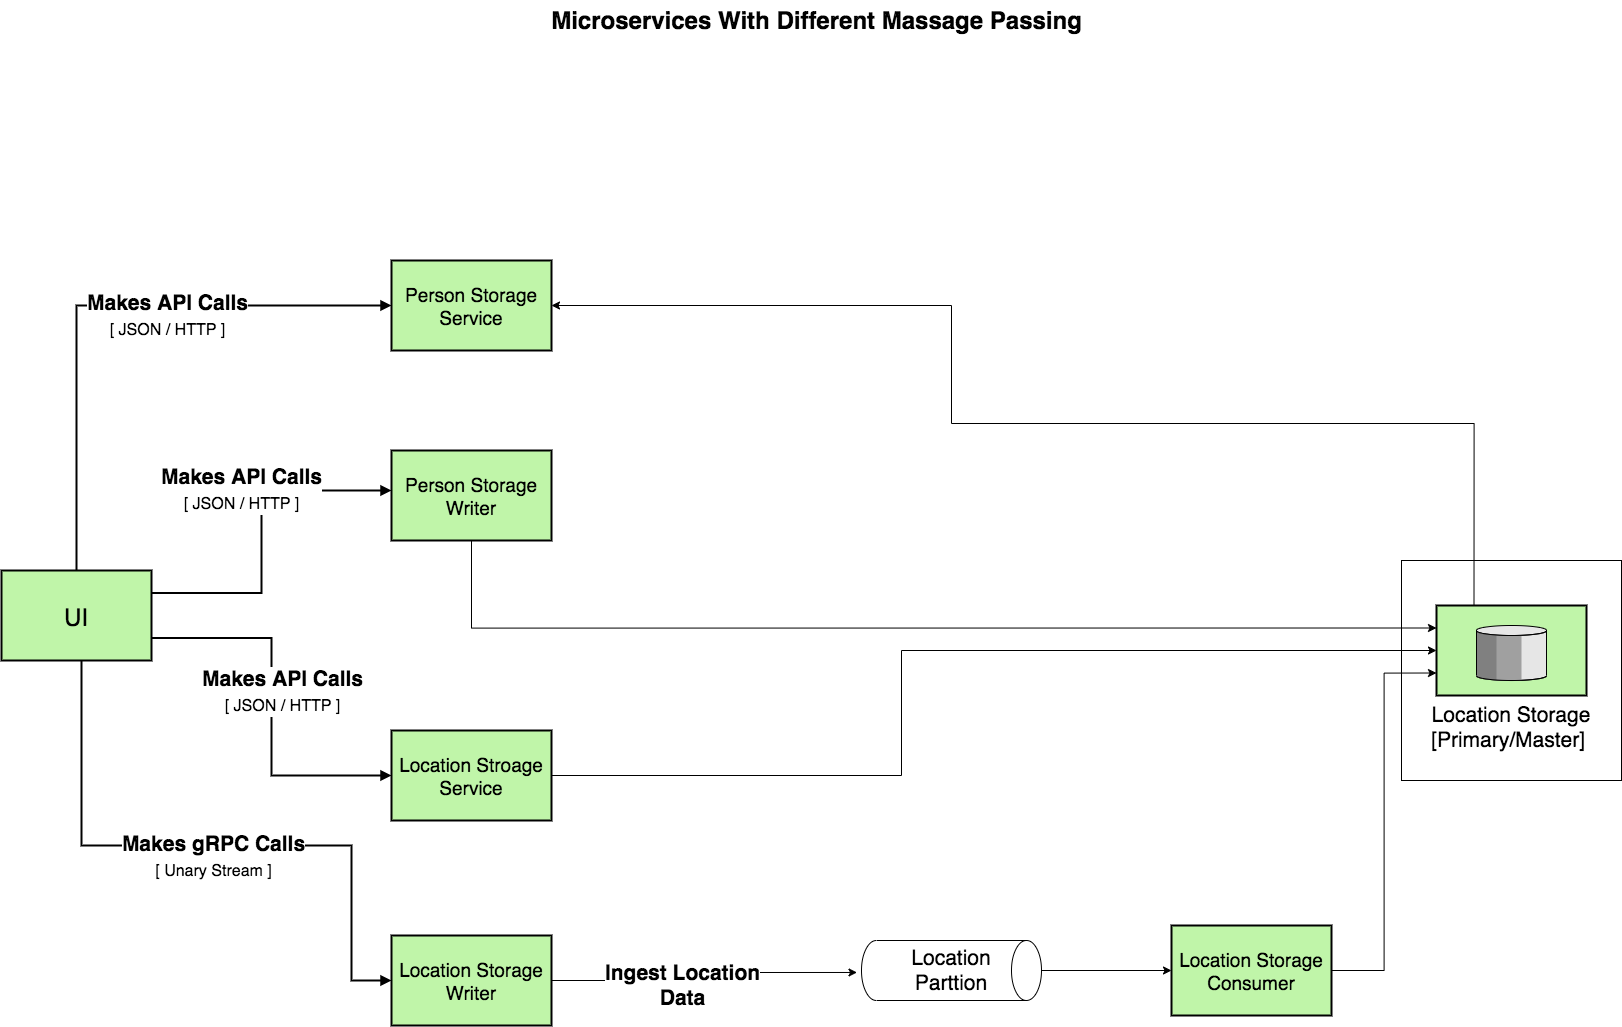

The diagram above was exported from draw.io. Its source (the exported page's mxGraphModel, read from the mxfile embedded in the PNG):
<mxGraphModel dx="2372" dy="1356" grid="1" gridSize="10" guides="1" tooltips="1" connect="1" arrows="1" fold="1" page="1" pageScale="1.5" pageWidth="1169" pageHeight="826" background="none" math="0" shadow="0">
  <root>
    <mxCell id="0" style=";html=1;" />
    <mxCell id="1" style=";html=1;" parent="0" />
    <mxCell id="iNIvtrHulFYJVaiZTur0-28" value="" style="rounded=0;whiteSpace=wrap;html=1;fillColor=none;fontSize=21;" parent="1" vertex="1">
      <mxGeometry x="1460" y="600" width="220" height="220" as="geometry" />
    </mxCell>
    <mxCell id="10b056a9c633e61c-18" style="edgeStyle=orthogonalEdgeStyle;rounded=0;html=1;endArrow=block;endFill=1;jettySize=auto;orthogonalLoop=1;strokeWidth=2;startArrow=none;startFill=0;" parent="1" edge="1">
      <mxGeometry relative="1" as="geometry">
        <mxPoint x="532" y="635" as="sourcePoint" />
      </mxGeometry>
    </mxCell>
    <mxCell id="10b056a9c633e61c-17" style="edgeStyle=orthogonalEdgeStyle;rounded=0;html=1;endArrow=block;endFill=1;jettySize=auto;orthogonalLoop=1;strokeWidth=2;startArrow=none;startFill=0;" parent="1" edge="1">
      <mxGeometry relative="1" as="geometry">
        <mxPoint x="322" y="635" as="sourcePoint" />
      </mxGeometry>
    </mxCell>
    <mxCell id="10b056a9c633e61c-28" style="edgeStyle=orthogonalEdgeStyle;rounded=0;html=1;endArrow=block;endFill=1;jettySize=auto;orthogonalLoop=1;strokeWidth=2;startArrow=none;startFill=0;entryX=0;entryY=0.5;entryDx=0;entryDy=0;exitX=0.5;exitY=0;exitDx=0;exitDy=0;" parent="1" source="WQWRDVIKuRtedxkpBg83-1" target="WQWRDVIKuRtedxkpBg83-3" edge="1">
      <mxGeometry relative="1" as="geometry">
        <Array as="points">
          <mxPoint x="135" y="345" />
        </Array>
        <mxPoint x="145" y="517.5" as="sourcePoint" />
        <mxPoint x="440" y="320" as="targetPoint" />
      </mxGeometry>
    </mxCell>
    <mxCell id="iNIvtrHulFYJVaiZTur0-9" value="&lt;b&gt;Makes API Calls&lt;/b&gt;&lt;br&gt;&lt;font style=&quot;font-size: 16px&quot;&gt;[ JSON / HTTP ]&lt;/font&gt;" style="edgeLabel;html=1;align=center;verticalAlign=middle;resizable=0;points=[];fontSize=21;" parent="10b056a9c633e61c-28" vertex="1" connectable="0">
      <mxGeometry x="-0.0614" relative="1" as="geometry">
        <mxPoint x="82.5" y="9" as="offset" />
      </mxGeometry>
    </mxCell>
    <mxCell id="10b056a9c633e61c-24" style="edgeStyle=orthogonalEdgeStyle;rounded=0;html=1;endArrow=block;endFill=1;jettySize=auto;orthogonalLoop=1;strokeWidth=2;startArrow=none;startFill=0;entryX=0;entryY=0.5;entryDx=0;entryDy=0;exitX=1;exitY=0.75;exitDx=0;exitDy=0;" parent="1" source="WQWRDVIKuRtedxkpBg83-1" target="WQWRDVIKuRtedxkpBg83-8" edge="1">
      <mxGeometry relative="1" as="geometry">
        <mxPoint x="1242" y="885" as="sourcePoint" />
        <mxPoint x="1122" y="885" as="targetPoint" />
      </mxGeometry>
    </mxCell>
    <mxCell id="iNIvtrHulFYJVaiZTur0-11" value="&lt;b&gt;Makes API Calls&lt;/b&gt;&lt;br&gt;&lt;font style=&quot;font-size: 16px&quot;&gt;[ JSON / HTTP ]&lt;/font&gt;" style="edgeLabel;html=1;align=center;verticalAlign=middle;resizable=0;points=[];fontSize=21;" parent="10b056a9c633e61c-24" vertex="1" connectable="0">
      <mxGeometry x="-0.4747" y="-18" relative="1" as="geometry">
        <mxPoint x="30.019999999999996" y="34.42" as="offset" />
      </mxGeometry>
    </mxCell>
    <mxCell id="10b056a9c633e61c-30" value="Microservices With Different Massage Passing" style="text;strokeColor=none;fillColor=none;html=1;fontSize=24;fontStyle=1;verticalAlign=middle;align=center;" parent="1" vertex="1">
      <mxGeometry x="80" y="40" width="1590" height="40" as="geometry" />
    </mxCell>
    <mxCell id="WQWRDVIKuRtedxkpBg83-1" value="UI" style="strokeWidth=2;dashed=0;align=center;fontSize=24;shape=rect;verticalLabelPosition=middle;verticalAlign=middle;fillColor=#c0f5a9;labelPosition=center;" parent="1" vertex="1">
      <mxGeometry x="60" y="610" width="150" height="90" as="geometry" />
    </mxCell>
    <mxCell id="WQWRDVIKuRtedxkpBg83-3" value="Person Storage &#10;Service" style="strokeWidth=2;dashed=0;align=center;fontSize=19;shape=rect;verticalLabelPosition=middle;verticalAlign=middle;fillColor=#c0f5a9;labelPosition=center;" parent="1" vertex="1">
      <mxGeometry x="450" y="300" width="160" height="90" as="geometry" />
    </mxCell>
    <mxCell id="iNIvtrHulFYJVaiZTur0-6" style="edgeStyle=orthogonalEdgeStyle;rounded=0;orthogonalLoop=1;jettySize=auto;html=1;fontSize=21;entryX=0;entryY=0.25;entryDx=0;entryDy=0;entryPerimeter=0;" parent="1" source="WQWRDVIKuRtedxkpBg83-7" target="iNIvtrHulFYJVaiZTur0-18" edge="1">
      <mxGeometry relative="1" as="geometry">
        <mxPoint x="1390" y="620" as="targetPoint" />
        <Array as="points">
          <mxPoint x="530" y="668" />
        </Array>
      </mxGeometry>
    </mxCell>
    <mxCell id="WQWRDVIKuRtedxkpBg83-7" value="Person Storage &#10;Writer" style="strokeWidth=2;dashed=0;align=center;fontSize=19;shape=rect;verticalLabelPosition=middle;verticalAlign=middle;fillColor=#c0f5a9;labelPosition=center;" parent="1" vertex="1">
      <mxGeometry x="450" y="490" width="160" height="90" as="geometry" />
    </mxCell>
    <mxCell id="WQWRDVIKuRtedxkpBg83-8" value="Location Stroage&#10;Service" style="strokeWidth=2;dashed=0;align=center;fontSize=19;shape=rect;verticalLabelPosition=middle;verticalAlign=middle;fillColor=#c0f5a9;labelPosition=center;" parent="1" vertex="1">
      <mxGeometry x="450" y="770" width="160" height="90" as="geometry" />
    </mxCell>
    <mxCell id="iNIvtrHulFYJVaiZTur0-22" style="edgeStyle=orthogonalEdgeStyle;rounded=0;orthogonalLoop=1;jettySize=auto;html=1;entryX=0.533;entryY=1.025;entryDx=0;entryDy=0;entryPerimeter=0;fontSize=21;" parent="1" source="WQWRDVIKuRtedxkpBg83-9" target="iNIvtrHulFYJVaiZTur0-23" edge="1">
      <mxGeometry relative="1" as="geometry">
        <mxPoint x="692.6999999999998" y="1050" as="targetPoint" />
      </mxGeometry>
    </mxCell>
    <mxCell id="KcA3ttpxV-iOaogqtKMW-4" value="&lt;span style=&quot;color: rgba(0 , 0 , 0 , 0) ; font-family: monospace ; font-size: 0px ; background-color: rgb(248 , 249 , 250)&quot;&gt;%3CmxGraphModel%3E%3Croot%3E%3CmxCell%20id%3D%220%22%2F%3E%3CmxCell%20id%3D%221%22%20parent%3D%220%22%2F%3E%3CmxCell%20id%3D%222%22%20value%3D%22%26lt%3Bb%26gt%3BMakes%20gRPC%20Calls%26lt%3B%2Fb%26gt%3B%26lt%3Bbr%26gt%3B%26lt%3Bfont%20style%3D%26quot%3Bfont-size%3A%2016px%26quot%3B%26gt%3B%5B%20Unary%20Stream%20%5D%26lt%3B%2Ffont%26gt%3B%22%20style%3D%22edgeLabel%3Bhtml%3D1%3Balign%3Dcenter%3BverticalAlign%3Dmiddle%3Bresizable%3D0%3Bpoints%3D%5B%5D%3BfontSize%3D21%3B%22%20vertex%3D%221%22%20connectable%3D%220%22%20parent%3D%221%22%3E%3CmxGeometry%20x%3D%22221%22%20y%3D%22895%22%20as%3D%22geometry%22%2F%3E%3C%2FmxCell%3E%3C%2Froot%3E%3C%2FmxGraphModel%3E&lt;/span&gt;&lt;span style=&quot;color: rgba(0 , 0 , 0 , 0) ; font-family: monospace ; font-size: 0px ; background-color: rgb(248 , 249 , 250)&quot;&gt;%3CmxGraphModel%3E%3Croot%3E%3CmxCell%20id%3D%220%22%2F%3E%3CmxCell%20id%3D%221%22%20parent%3D%220%22%2F%3E%3CmxCell%20id%3D%222%22%20value%3D%22%26lt%3Bb%26gt%3BMakes%20gRPC%20Calls%26lt%3B%2Fb%26gt%3B%26lt%3Bbr%26gt%3B%26lt%3Bfont%20style%3D%26quot%3Bfont-size%3A%2016px%26quot%3B%26gt%3B%5B%20Unary%20Stream%20%5D%26lt%3B%2Ffont%26gt%3B%22%20style%3D%22edgeLabel%3Bhtml%3D1%3Balign%3Dcenter%3BverticalAlign%3Dmiddle%3Bresizable%3D0%3Bpoints%3D%5B%5D%3BfontSize%3D21%3B%22%20vertex%3D%221%22%20connectable%3D%220%22%20parent%3D%221%22%3E%3CmxGeometry%20x%3D%22221%22%20y%3D%22895%22%20as%3D%22geometry%22%2F%3E%3C%2FmxCell%3E%3C%2Froot%3E%3C%2FmxGraphModel%3E&lt;/span&gt;" style="edgeLabel;html=1;align=center;verticalAlign=middle;resizable=0;points=[];" parent="iNIvtrHulFYJVaiZTur0-22" vertex="1" connectable="0">
      <mxGeometry x="0.0418" y="14" relative="1" as="geometry">
        <mxPoint as="offset" />
      </mxGeometry>
    </mxCell>
    <mxCell id="KcA3ttpxV-iOaogqtKMW-5" value="&lt;span style=&quot;font-size: 21px&quot;&gt;&lt;b&gt;Ingest Location&lt;br&gt;Data&lt;br&gt;&lt;/b&gt;&lt;/span&gt;" style="edgeLabel;html=1;align=center;verticalAlign=middle;resizable=0;points=[];" parent="iNIvtrHulFYJVaiZTur0-22" vertex="1" connectable="0">
      <mxGeometry x="-0.1744" y="-4" relative="1" as="geometry">
        <mxPoint as="offset" />
      </mxGeometry>
    </mxCell>
    <mxCell id="WQWRDVIKuRtedxkpBg83-9" value="Location Storage&#10;Writer" style="strokeWidth=2;dashed=0;align=center;fontSize=19;shape=rect;verticalLabelPosition=middle;verticalAlign=middle;fillColor=#c0f5a9;labelPosition=center;" parent="1" vertex="1">
      <mxGeometry x="450" y="975" width="160" height="90" as="geometry" />
    </mxCell>
    <mxCell id="iNIvtrHulFYJVaiZTur0-1" style="edgeStyle=orthogonalEdgeStyle;rounded=0;html=1;endArrow=block;endFill=1;jettySize=auto;orthogonalLoop=1;strokeWidth=2;startArrow=none;startFill=0;exitX=1;exitY=0.25;exitDx=0;exitDy=0;" parent="1" source="WQWRDVIKuRtedxkpBg83-1" edge="1">
      <mxGeometry relative="1" as="geometry">
        <mxPoint x="1401.9999999999995" y="570" as="sourcePoint" />
        <mxPoint x="450" y="530" as="targetPoint" />
        <Array as="points">
          <mxPoint x="320" y="633" />
          <mxPoint x="320" y="530" />
        </Array>
      </mxGeometry>
    </mxCell>
    <mxCell id="iNIvtrHulFYJVaiZTur0-15" value="&lt;span style=&quot;color: rgba(0 , 0 , 0 , 0) ; font-family: monospace ; font-size: 0px ; background-color: rgb(248 , 249 , 250)&quot;&gt;%3CmxGraphModel%3E%3Croot%3E%3CmxCell%20id%3D%220%22%2F%3E%3CmxCell%20id%3D%221%22%20parent%3D%220%22%2F%3E%3CmxCell%20id%3D%222%22%20value%3D%22%26lt%3Bb%26gt%3BMakes%20API%20Calls%26lt%3B%2Fb%26gt%3B%26lt%3Bbr%26gt%3B%26lt%3Bfont%20style%3D%26quot%3Bfont-size%3A%2016px%26quot%3B%26gt%3B%5BJSON%20%2F%20HTTP%5D%26lt%3B%2Ffont%26gt%3B%22%20style%3D%22edgeLabel%3Bhtml%3D1%3Balign%3Dcenter%3BverticalAlign%3Dmiddle%3Bresizable%3D0%3Bpoints%3D%5B%5D%3BfontSize%3D21%3B%22%20vertex%3D%221%22%20connectable%3D%220%22%20parent%3D%221%22%3E%3CmxGeometry%20x%3D%22269.9966666666669%22%20y%3D%22405%22%20as%3D%22geometry%22%2F%3E%3C%2FmxCell%3E%3C%2Froot%3E%3C%2FmxGraphModel%3E&lt;/span&gt;" style="edgeLabel;html=1;align=center;verticalAlign=middle;resizable=0;points=[];fontSize=21;" parent="iNIvtrHulFYJVaiZTur0-1" vertex="1" connectable="0">
      <mxGeometry x="0.3158" y="-14" relative="1" as="geometry">
        <mxPoint as="offset" />
      </mxGeometry>
    </mxCell>
    <mxCell id="iNIvtrHulFYJVaiZTur0-16" value="&lt;b&gt;Makes API Calls&lt;/b&gt;&lt;br&gt;&lt;font style=&quot;font-size: 16px&quot;&gt;[ JSON / HTTP ]&lt;/font&gt;" style="edgeLabel;html=1;align=center;verticalAlign=middle;resizable=0;points=[];fontSize=21;" parent="iNIvtrHulFYJVaiZTur0-1" vertex="1" connectable="0">
      <mxGeometry x="0.2421" y="2" relative="1" as="geometry">
        <mxPoint x="-20.290000000000006" as="offset" />
      </mxGeometry>
    </mxCell>
    <mxCell id="iNIvtrHulFYJVaiZTur0-2" style="edgeStyle=orthogonalEdgeStyle;rounded=0;html=1;endArrow=block;endFill=1;jettySize=auto;orthogonalLoop=1;strokeWidth=2;startArrow=none;startFill=0;entryX=0;entryY=0.5;entryDx=0;entryDy=0;" parent="1" source="WQWRDVIKuRtedxkpBg83-1" target="WQWRDVIKuRtedxkpBg83-9" edge="1">
      <mxGeometry relative="1" as="geometry">
        <Array as="points">
          <mxPoint x="140" y="885" />
          <mxPoint x="410" y="885" />
          <mxPoint x="410" y="1020" />
        </Array>
        <mxPoint x="220" y="650" as="sourcePoint" />
        <mxPoint x="460" y="415" as="targetPoint" />
      </mxGeometry>
    </mxCell>
    <mxCell id="iNIvtrHulFYJVaiZTur0-12" value="&lt;b&gt;Makes gRPC Calls&lt;/b&gt;&lt;br&gt;&lt;font style=&quot;font-size: 16px&quot;&gt;[ Unary Stream ]&lt;/font&gt;" style="edgeLabel;html=1;align=center;verticalAlign=middle;resizable=0;points=[];fontSize=21;" parent="iNIvtrHulFYJVaiZTur0-2" vertex="1" connectable="0">
      <mxGeometry x="-0.0303" relative="1" as="geometry">
        <mxPoint x="10" y="10" as="offset" />
      </mxGeometry>
    </mxCell>
    <mxCell id="iNIvtrHulFYJVaiZTur0-7" style="edgeStyle=orthogonalEdgeStyle;rounded=0;orthogonalLoop=1;jettySize=auto;html=1;entryX=1;entryY=0.5;entryDx=0;entryDy=0;fontSize=21;exitX=0.25;exitY=0;exitDx=0;exitDy=0;exitPerimeter=0;" parent="1" source="iNIvtrHulFYJVaiZTur0-18" target="WQWRDVIKuRtedxkpBg83-3" edge="1">
      <mxGeometry relative="1" as="geometry">
        <mxPoint x="1495" y="462.5" as="sourcePoint" />
        <Array as="points">
          <mxPoint x="1533" y="463" />
          <mxPoint x="1010" y="463" />
          <mxPoint x="1010" y="345" />
        </Array>
      </mxGeometry>
    </mxCell>
    <mxCell id="iNIvtrHulFYJVaiZTur0-18" value="Location Storage&#10;[Primary/Master] " style="strokeWidth=2;dashed=0;align=center;fontSize=21;verticalLabelPosition=bottom;verticalAlign=top;shape=mxgraph.eip.message_store;fillColor=#c0f5a9" parent="1" vertex="1">
      <mxGeometry x="1495" y="645" width="150" height="90" as="geometry" />
    </mxCell>
    <mxCell id="KcA3ttpxV-iOaogqtKMW-2" style="edgeStyle=orthogonalEdgeStyle;rounded=0;orthogonalLoop=1;jettySize=auto;html=1;" parent="1" source="iNIvtrHulFYJVaiZTur0-23" target="KcA3ttpxV-iOaogqtKMW-1" edge="1">
      <mxGeometry relative="1" as="geometry" />
    </mxCell>
    <mxCell id="iNIvtrHulFYJVaiZTur0-23" value="Location&lt;br&gt;Parttion" style="shape=cylinder2;whiteSpace=wrap;html=1;boundedLbl=1;backgroundOutline=1;size=15;fillColor=none;fontSize=21;direction=south;" parent="1" vertex="1">
      <mxGeometry x="920" y="980" width="180" height="60" as="geometry" />
    </mxCell>
    <mxCell id="iNIvtrHulFYJVaiZTur0-26" style="edgeStyle=orthogonalEdgeStyle;rounded=0;orthogonalLoop=1;jettySize=auto;html=1;fontSize=21;exitX=1;exitY=0.5;exitDx=0;exitDy=0;entryX=0;entryY=0.5;entryDx=0;entryDy=0;entryPerimeter=0;" parent="1" source="WQWRDVIKuRtedxkpBg83-8" target="iNIvtrHulFYJVaiZTur0-18" edge="1">
      <mxGeometry relative="1" as="geometry">
        <mxPoint x="870" y="815" as="sourcePoint" />
        <mxPoint x="1550" y="510" as="targetPoint" />
        <Array as="points">
          <mxPoint x="960" y="815" />
          <mxPoint x="960" y="690" />
        </Array>
      </mxGeometry>
    </mxCell>
    <mxCell id="KcA3ttpxV-iOaogqtKMW-3" style="edgeStyle=orthogonalEdgeStyle;rounded=0;orthogonalLoop=1;jettySize=auto;html=1;entryX=0;entryY=0.75;entryDx=0;entryDy=0;entryPerimeter=0;" parent="1" source="KcA3ttpxV-iOaogqtKMW-1" target="iNIvtrHulFYJVaiZTur0-18" edge="1">
      <mxGeometry relative="1" as="geometry">
        <mxPoint x="1410" y="1030" as="targetPoint" />
      </mxGeometry>
    </mxCell>
    <mxCell id="KcA3ttpxV-iOaogqtKMW-1" value="Location Storage&#10;Consumer" style="strokeWidth=2;dashed=0;align=center;fontSize=19;shape=rect;verticalLabelPosition=middle;verticalAlign=middle;fillColor=#c0f5a9;labelPosition=center;" parent="1" vertex="1">
      <mxGeometry x="1230" y="965" width="160" height="90" as="geometry" />
    </mxCell>
  </root>
</mxGraphModel>